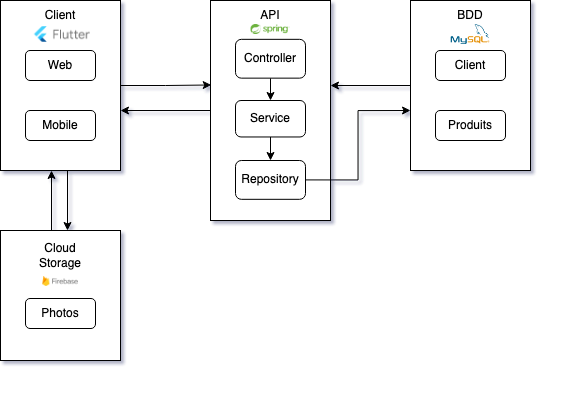

The diagram above was exported from draw.io. Its source (the exported page's mxGraphModel, read from the mxfile embedded in the PNG):
<mxGraphModel dx="1455" dy="812" grid="1" gridSize="10" guides="1" tooltips="1" connect="1" arrows="1" fold="1" page="1" pageScale="1" pageWidth="827" pageHeight="1169" math="0" shadow="0">
  <root>
    <mxCell id="0" />
    <mxCell id="1" parent="0" />
    <mxCell id="HZhh90avMVwrjydsODO2-3" value="" style="group" vertex="1" connectable="0" parent="1">
      <mxGeometry x="139" y="185" width="120" height="170" as="geometry" />
    </mxCell>
    <mxCell id="HZhh90avMVwrjydsODO2-1" value="" style="rounded=0;whiteSpace=wrap;html=1;" vertex="1" parent="HZhh90avMVwrjydsODO2-3">
      <mxGeometry width="120" height="170" as="geometry" />
    </mxCell>
    <mxCell id="HZhh90avMVwrjydsODO2-2" value="Client" style="text;html=1;strokeColor=none;fillColor=none;align=center;verticalAlign=middle;whiteSpace=wrap;rounded=0;" vertex="1" parent="HZhh90avMVwrjydsODO2-3">
      <mxGeometry x="30" width="60" height="30" as="geometry" />
    </mxCell>
    <mxCell id="HZhh90avMVwrjydsODO2-4" value="Web" style="rounded=1;whiteSpace=wrap;html=1;" vertex="1" parent="HZhh90avMVwrjydsODO2-3">
      <mxGeometry x="25" y="50" width="70" height="30" as="geometry" />
    </mxCell>
    <mxCell id="HZhh90avMVwrjydsODO2-5" value="Mobile" style="rounded=1;whiteSpace=wrap;html=1;" vertex="1" parent="HZhh90avMVwrjydsODO2-3">
      <mxGeometry x="25" y="110" width="70" height="30" as="geometry" />
    </mxCell>
    <mxCell id="HZhh90avMVwrjydsODO2-45" value="" style="shape=image;verticalLabelPosition=bottom;labelBackgroundColor=default;verticalAlign=top;aspect=fixed;imageAspect=0;image=https://upload.wikimedia.org/wikipedia/commons/1/17/Google-flutter-logo.png;" vertex="1" parent="HZhh90avMVwrjydsODO2-3">
      <mxGeometry x="33.79" y="26" width="56.21" height="16" as="geometry" />
    </mxCell>
    <mxCell id="HZhh90avMVwrjydsODO2-6" value="" style="group;fillColor=#fff2cc;strokeColor=#d6b656;" vertex="1" connectable="0" parent="1">
      <mxGeometry x="349" y="185" width="120" height="220" as="geometry" />
    </mxCell>
    <mxCell id="HZhh90avMVwrjydsODO2-7" value="" style="rounded=0;whiteSpace=wrap;html=1;" vertex="1" parent="HZhh90avMVwrjydsODO2-6">
      <mxGeometry width="120" height="220.00000000000003" as="geometry" />
    </mxCell>
    <mxCell id="HZhh90avMVwrjydsODO2-8" value="API" style="text;html=1;strokeColor=none;fillColor=none;align=center;verticalAlign=middle;whiteSpace=wrap;rounded=0;" vertex="1" parent="HZhh90avMVwrjydsODO2-6">
      <mxGeometry x="30" width="60" height="30" as="geometry" />
    </mxCell>
    <mxCell id="HZhh90avMVwrjydsODO2-19" value="" style="edgeStyle=orthogonalEdgeStyle;rounded=0;orthogonalLoop=1;jettySize=auto;html=1;" edge="1" parent="HZhh90avMVwrjydsODO2-6" source="HZhh90avMVwrjydsODO2-9" target="HZhh90avMVwrjydsODO2-18">
      <mxGeometry relative="1" as="geometry" />
    </mxCell>
    <mxCell id="HZhh90avMVwrjydsODO2-9" value="Controller" style="rounded=1;whiteSpace=wrap;html=1;" vertex="1" parent="HZhh90avMVwrjydsODO2-6">
      <mxGeometry x="25" y="38.82870588235295" width="70" height="38.82352941176471" as="geometry" />
    </mxCell>
    <mxCell id="HZhh90avMVwrjydsODO2-10" value="Repository" style="rounded=1;whiteSpace=wrap;html=1;" vertex="1" parent="HZhh90avMVwrjydsODO2-6">
      <mxGeometry x="25" y="160.00411764705885" width="70" height="38.82352941176471" as="geometry" />
    </mxCell>
    <mxCell id="HZhh90avMVwrjydsODO2-20" value="" style="edgeStyle=orthogonalEdgeStyle;rounded=0;orthogonalLoop=1;jettySize=auto;html=1;" edge="1" parent="HZhh90avMVwrjydsODO2-6" source="HZhh90avMVwrjydsODO2-18" target="HZhh90avMVwrjydsODO2-10">
      <mxGeometry relative="1" as="geometry" />
    </mxCell>
    <mxCell id="HZhh90avMVwrjydsODO2-18" value="Service" style="rounded=1;whiteSpace=wrap;html=1;" vertex="1" parent="HZhh90avMVwrjydsODO2-6">
      <mxGeometry x="25" y="100" width="70" height="36.47" as="geometry" />
    </mxCell>
    <mxCell id="HZhh90avMVwrjydsODO2-46" value="" style="shape=image;verticalLabelPosition=bottom;labelBackgroundColor=default;verticalAlign=top;aspect=fixed;imageAspect=0;image=data:image/png,(base64 omitted: 7644 chars);" vertex="1" parent="HZhh90avMVwrjydsODO2-6">
      <mxGeometry x="40.57" y="24" width="38.86" height="10" as="geometry" />
    </mxCell>
    <mxCell id="HZhh90avMVwrjydsODO2-22" value="" style="group" vertex="1" connectable="0" parent="1">
      <mxGeometry x="549" y="185" width="140" height="170" as="geometry" />
    </mxCell>
    <mxCell id="HZhh90avMVwrjydsODO2-23" value="" style="rounded=0;whiteSpace=wrap;html=1;" vertex="1" parent="HZhh90avMVwrjydsODO2-22">
      <mxGeometry width="120" height="170" as="geometry" />
    </mxCell>
    <mxCell id="HZhh90avMVwrjydsODO2-24" value="BDD" style="text;html=1;strokeColor=none;fillColor=none;align=center;verticalAlign=middle;whiteSpace=wrap;rounded=0;" vertex="1" parent="HZhh90avMVwrjydsODO2-22">
      <mxGeometry x="30" width="60" height="30" as="geometry" />
    </mxCell>
    <mxCell id="HZhh90avMVwrjydsODO2-25" value="Client" style="rounded=1;whiteSpace=wrap;html=1;" vertex="1" parent="HZhh90avMVwrjydsODO2-22">
      <mxGeometry x="25" y="50" width="70" height="30" as="geometry" />
    </mxCell>
    <mxCell id="HZhh90avMVwrjydsODO2-26" value="Produits" style="rounded=1;whiteSpace=wrap;html=1;" vertex="1" parent="HZhh90avMVwrjydsODO2-22">
      <mxGeometry x="25" y="110" width="70" height="30" as="geometry" />
    </mxCell>
    <mxCell id="HZhh90avMVwrjydsODO2-47" value="" style="shape=image;verticalLabelPosition=bottom;labelBackgroundColor=default;verticalAlign=top;aspect=fixed;imageAspect=0;image=https://upload.wikimedia.org/wikipedia/fr/thumb/6/62/MySQL.svg/1200px-MySQL.svg.png;" vertex="1" parent="HZhh90avMVwrjydsODO2-22">
      <mxGeometry x="40.67" y="24" width="38.66" height="20" as="geometry" />
    </mxCell>
    <mxCell id="HZhh90avMVwrjydsODO2-28" style="edgeStyle=orthogonalEdgeStyle;rounded=0;orthogonalLoop=1;jettySize=auto;html=1;" edge="1" parent="1" source="HZhh90avMVwrjydsODO2-7">
      <mxGeometry relative="1" as="geometry">
        <mxPoint x="259" y="295" as="targetPoint" />
      </mxGeometry>
    </mxCell>
    <mxCell id="HZhh90avMVwrjydsODO2-31" style="edgeStyle=orthogonalEdgeStyle;rounded=0;orthogonalLoop=1;jettySize=auto;html=1;entryX=0.006;entryY=0.384;entryDx=0;entryDy=0;entryPerimeter=0;" edge="1" parent="1" source="HZhh90avMVwrjydsODO2-1" target="HZhh90avMVwrjydsODO2-7">
      <mxGeometry relative="1" as="geometry" />
    </mxCell>
    <mxCell id="HZhh90avMVwrjydsODO2-32" style="edgeStyle=orthogonalEdgeStyle;rounded=0;orthogonalLoop=1;jettySize=auto;html=1;" edge="1" parent="1" source="HZhh90avMVwrjydsODO2-23">
      <mxGeometry relative="1" as="geometry">
        <mxPoint x="469" y="270" as="targetPoint" />
      </mxGeometry>
    </mxCell>
    <mxCell id="HZhh90avMVwrjydsODO2-35" style="edgeStyle=orthogonalEdgeStyle;rounded=0;orthogonalLoop=1;jettySize=auto;html=1;entryX=0;entryY=0.647;entryDx=0;entryDy=0;entryPerimeter=0;exitX=1;exitY=0.5;exitDx=0;exitDy=0;" edge="1" parent="1" source="HZhh90avMVwrjydsODO2-10" target="HZhh90avMVwrjydsODO2-23">
      <mxGeometry relative="1" as="geometry">
        <mxPoint x="509" y="355" as="sourcePoint" />
      </mxGeometry>
    </mxCell>
    <mxCell id="HZhh90avMVwrjydsODO2-41" style="edgeStyle=orthogonalEdgeStyle;rounded=0;orthogonalLoop=1;jettySize=auto;html=1;entryX=0.5;entryY=1;entryDx=0;entryDy=0;" edge="1" parent="1">
      <mxGeometry relative="1" as="geometry">
        <mxPoint x="190" y="415" as="sourcePoint" />
        <mxPoint x="190" y="355" as="targetPoint" />
      </mxGeometry>
    </mxCell>
    <mxCell id="HZhh90avMVwrjydsODO2-44" style="edgeStyle=orthogonalEdgeStyle;rounded=0;orthogonalLoop=1;jettySize=auto;html=1;entryX=0.5;entryY=0;entryDx=0;entryDy=0;" edge="1" parent="1">
      <mxGeometry relative="1" as="geometry">
        <mxPoint x="206" y="355" as="sourcePoint" />
        <mxPoint x="206" y="415" as="targetPoint" />
      </mxGeometry>
    </mxCell>
    <mxCell id="HZhh90avMVwrjydsODO2-49" value="" style="group" vertex="1" connectable="0" parent="1">
      <mxGeometry x="139" y="415" width="120" height="170" as="geometry" />
    </mxCell>
    <mxCell id="HZhh90avMVwrjydsODO2-50" value="" style="rounded=0;whiteSpace=wrap;html=1;" vertex="1" parent="HZhh90avMVwrjydsODO2-49">
      <mxGeometry width="120" height="130" as="geometry" />
    </mxCell>
    <mxCell id="HZhh90avMVwrjydsODO2-51" value="Cloud Storage" style="text;html=1;strokeColor=none;fillColor=none;align=center;verticalAlign=middle;whiteSpace=wrap;rounded=0;" vertex="1" parent="HZhh90avMVwrjydsODO2-49">
      <mxGeometry x="30" y="10" width="60" height="30" as="geometry" />
    </mxCell>
    <mxCell id="HZhh90avMVwrjydsODO2-52" value="Photos" style="rounded=1;whiteSpace=wrap;html=1;" vertex="1" parent="HZhh90avMVwrjydsODO2-49">
      <mxGeometry x="25" y="68" width="70" height="30" as="geometry" />
    </mxCell>
    <mxCell id="HZhh90avMVwrjydsODO2-53" value="" style="shape=image;verticalLabelPosition=bottom;labelBackgroundColor=default;verticalAlign=top;aspect=fixed;imageAspect=0;image=https://upload.wikimedia.org/wikipedia/commons/thumb/3/37/Firebase_Logo.svg/1280px-Firebase_Logo.svg.png;" vertex="1" parent="HZhh90avMVwrjydsODO2-49">
      <mxGeometry x="42.19" y="46" width="35.62" height="10" as="geometry" />
    </mxCell>
  </root>
</mxGraphModel>